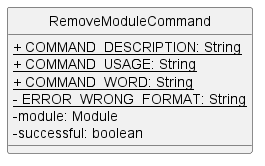

The diagram above was rendered by PlantUML. Its source (embedded in the PNG):
@startuml
'https://plantuml.com/class-diagram
hide circle
skinparam classAttributeIconSize 0

class RemoveModuleCommand {
    <u>+ COMMAND_DESCRIPTION: String
    <u>+ COMMAND_USAGE: String
    <u>+ COMMAND_WORD: String
    <u>- ERROR_WRONG_FORMAT: String
    - module: Module
    - successful: boolean
}

@enduml